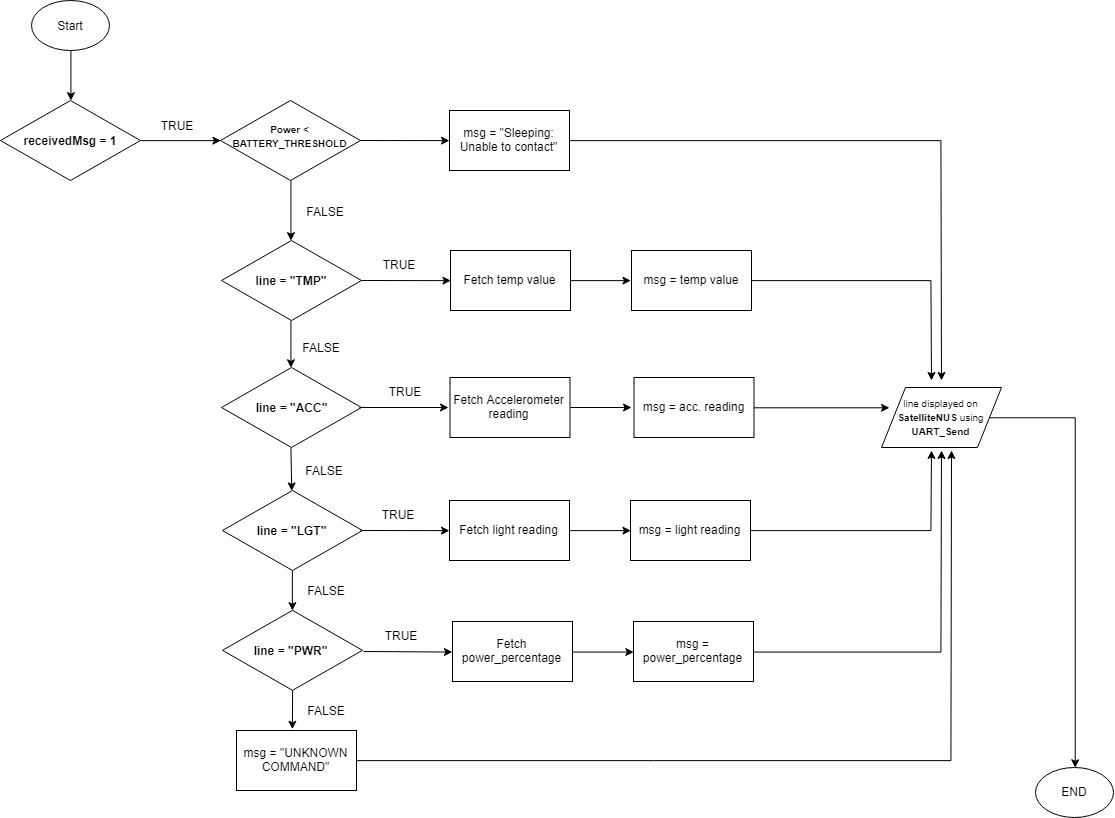

The diagram above was exported from draw.io. Its source (the exported page's mxGraphModel, read from the mxfile embedded in the PNG):
<mxGraphModel dx="2652" dy="677" grid="1" gridSize="10" guides="1" tooltips="1" connect="1" arrows="1" fold="1" page="1" pageScale="1" pageWidth="1169" pageHeight="827" background="#ffffff" math="0" shadow="0">
  <root>
    <mxCell id="0" />
    <mxCell id="1" parent="0" />
    <mxCell id="QUFpnjH9qxLvaiuhDMf1-55" value="" style="rhombus;whiteSpace=wrap;html=1;" vertex="1" parent="1">
      <mxGeometry x="-31" y="110" width="140" height="80" as="geometry" />
    </mxCell>
    <mxCell id="QUFpnjH9qxLvaiuhDMf1-56" value="receivedMsg = 1" style="text;html=1;strokeColor=none;fillColor=none;align=center;verticalAlign=middle;whiteSpace=wrap;rounded=0;fontStyle=1" vertex="1" parent="1">
      <mxGeometry x="-12" y="140" width="100" height="20" as="geometry" />
    </mxCell>
    <mxCell id="QUFpnjH9qxLvaiuhDMf1-57" value="" style="ellipse;whiteSpace=wrap;html=1;" vertex="1" parent="1">
      <mxGeometry y="10" width="78" height="50" as="geometry" />
    </mxCell>
    <mxCell id="QUFpnjH9qxLvaiuhDMf1-58" value="Start" style="text;html=1;strokeColor=none;fillColor=none;align=center;verticalAlign=middle;whiteSpace=wrap;rounded=0;" vertex="1" parent="1">
      <mxGeometry x="18" y="25" width="40" height="20" as="geometry" />
    </mxCell>
    <mxCell id="QUFpnjH9qxLvaiuhDMf1-60" value="" style="rhombus;whiteSpace=wrap;html=1;" vertex="1" parent="1">
      <mxGeometry x="189" y="110" width="140" height="80" as="geometry" />
    </mxCell>
    <mxCell id="QUFpnjH9qxLvaiuhDMf1-61" value="&lt;font style=&quot;font-size: 10px&quot;&gt;Power &amp;lt; BATTERY_THRESHOLD&lt;/font&gt;" style="text;html=1;strokeColor=none;fillColor=none;align=center;verticalAlign=middle;whiteSpace=wrap;rounded=0;fontStyle=1" vertex="1" parent="1">
      <mxGeometry x="208" y="135" width="100" height="20" as="geometry" />
    </mxCell>
    <mxCell id="QUFpnjH9qxLvaiuhDMf1-62" value="" style="endArrow=classic;html=1;exitX=1;exitY=0.5;exitDx=0;exitDy=0;entryX=0;entryY=0.5;entryDx=0;entryDy=0;" edge="1" parent="1" source="QUFpnjH9qxLvaiuhDMf1-55" target="QUFpnjH9qxLvaiuhDMf1-60">
      <mxGeometry width="50" height="50" relative="1" as="geometry">
        <mxPoint x="113.5" y="165" as="sourcePoint" />
        <mxPoint x="163.5" y="115" as="targetPoint" />
      </mxGeometry>
    </mxCell>
    <mxCell id="QUFpnjH9qxLvaiuhDMf1-63" value="TRUE" style="text;html=1;strokeColor=none;fillColor=none;align=center;verticalAlign=middle;whiteSpace=wrap;rounded=0;" vertex="1" parent="1">
      <mxGeometry x="125" y="125" width="40" height="20" as="geometry" />
    </mxCell>
    <mxCell id="QUFpnjH9qxLvaiuhDMf1-66" value="" style="rhombus;whiteSpace=wrap;html=1;" vertex="1" parent="1">
      <mxGeometry x="190" y="250" width="140" height="80" as="geometry" />
    </mxCell>
    <mxCell id="QUFpnjH9qxLvaiuhDMf1-67" value="line = &quot;TMP&quot;" style="text;html=1;strokeColor=none;fillColor=none;align=center;verticalAlign=middle;whiteSpace=wrap;rounded=0;fontStyle=1" vertex="1" parent="1">
      <mxGeometry x="209" y="280" width="100" height="20" as="geometry" />
    </mxCell>
    <mxCell id="QUFpnjH9qxLvaiuhDMf1-68" value="" style="rhombus;whiteSpace=wrap;html=1;" vertex="1" parent="1">
      <mxGeometry x="190" y="377" width="140" height="80" as="geometry" />
    </mxCell>
    <mxCell id="QUFpnjH9qxLvaiuhDMf1-69" value="line = &quot;ACC&quot;" style="text;html=1;strokeColor=none;fillColor=none;align=center;verticalAlign=middle;whiteSpace=wrap;rounded=0;fontStyle=1" vertex="1" parent="1">
      <mxGeometry x="210" y="407" width="100" height="20" as="geometry" />
    </mxCell>
    <mxCell id="QUFpnjH9qxLvaiuhDMf1-70" value="" style="rhombus;whiteSpace=wrap;html=1;" vertex="1" parent="1">
      <mxGeometry x="191" y="500" width="140" height="80" as="geometry" />
    </mxCell>
    <mxCell id="QUFpnjH9qxLvaiuhDMf1-71" value="line = &quot;LGT&quot;" style="text;html=1;strokeColor=none;fillColor=none;align=center;verticalAlign=middle;whiteSpace=wrap;rounded=0;fontStyle=1" vertex="1" parent="1">
      <mxGeometry x="210" y="530" width="100" height="20" as="geometry" />
    </mxCell>
    <mxCell id="QUFpnjH9qxLvaiuhDMf1-72" value="" style="rhombus;whiteSpace=wrap;html=1;" vertex="1" parent="1">
      <mxGeometry x="191" y="619.8333638509114" width="140" height="80" as="geometry" />
    </mxCell>
    <mxCell id="QUFpnjH9qxLvaiuhDMf1-73" value="line = &quot;PWR&quot;" style="text;html=1;strokeColor=none;fillColor=none;align=center;verticalAlign=middle;whiteSpace=wrap;rounded=0;fontStyle=1" vertex="1" parent="1">
      <mxGeometry x="209" y="649.8333638509114" width="100" height="20" as="geometry" />
    </mxCell>
    <mxCell id="QUFpnjH9qxLvaiuhDMf1-76" value="Fetch temp value" style="rounded=0;whiteSpace=wrap;html=1;" vertex="1" parent="1">
      <mxGeometry x="419" y="260" width="120" height="60" as="geometry" />
    </mxCell>
    <mxCell id="QUFpnjH9qxLvaiuhDMf1-125" style="edgeStyle=orthogonalEdgeStyle;rounded=0;orthogonalLoop=1;jettySize=auto;html=1;exitX=1;exitY=0.5;exitDx=0;exitDy=0;" edge="1" parent="1" source="QUFpnjH9qxLvaiuhDMf1-77">
      <mxGeometry relative="1" as="geometry">
        <mxPoint x="910" y="390" as="targetPoint" />
      </mxGeometry>
    </mxCell>
    <mxCell id="QUFpnjH9qxLvaiuhDMf1-77" value="msg = &quot;Sleeping: Unable to contact&quot;" style="rounded=0;whiteSpace=wrap;html=1;" vertex="1" parent="1">
      <mxGeometry x="418" y="120" width="120" height="60" as="geometry" />
    </mxCell>
    <mxCell id="QUFpnjH9qxLvaiuhDMf1-124" style="edgeStyle=orthogonalEdgeStyle;rounded=0;orthogonalLoop=1;jettySize=auto;html=1;exitX=1;exitY=0.5;exitDx=0;exitDy=0;" edge="1" parent="1" source="QUFpnjH9qxLvaiuhDMf1-78">
      <mxGeometry relative="1" as="geometry">
        <mxPoint x="900" y="390" as="targetPoint" />
      </mxGeometry>
    </mxCell>
    <mxCell id="QUFpnjH9qxLvaiuhDMf1-78" value="msg = temp value" style="rounded=0;whiteSpace=wrap;html=1;" vertex="1" parent="1">
      <mxGeometry x="600" y="260" width="120" height="60" as="geometry" />
    </mxCell>
    <mxCell id="QUFpnjH9qxLvaiuhDMf1-136" style="edgeStyle=orthogonalEdgeStyle;rounded=0;orthogonalLoop=1;jettySize=auto;html=1;exitX=1;exitY=0.5;exitDx=0;exitDy=0;entryX=0.5;entryY=0;entryDx=0;entryDy=0;" edge="1" parent="1" source="QUFpnjH9qxLvaiuhDMf1-79" target="QUFpnjH9qxLvaiuhDMf1-137">
      <mxGeometry relative="1" as="geometry">
        <mxPoint x="1039.9999999999995" y="780" as="targetPoint" />
      </mxGeometry>
    </mxCell>
    <mxCell id="QUFpnjH9qxLvaiuhDMf1-79" value="&lt;font style=&quot;font-size: 10px&quot;&gt;line displayed on &lt;b&gt;SatelliteNUS&lt;/b&gt; using &lt;b&gt;UART_Send&lt;/b&gt;&lt;/font&gt;" style="shape=parallelogram;perimeter=parallelogramPerimeter;whiteSpace=wrap;html=1;" vertex="1" parent="1">
      <mxGeometry x="850" y="397" width="120" height="60" as="geometry" />
    </mxCell>
    <mxCell id="QUFpnjH9qxLvaiuhDMf1-86" value="" style="endArrow=classic;html=1;entryX=0;entryY=0.5;entryDx=0;entryDy=0;" edge="1" parent="1" target="QUFpnjH9qxLvaiuhDMf1-76">
      <mxGeometry width="50" height="50" relative="1" as="geometry">
        <mxPoint x="330" y="290" as="sourcePoint" />
        <mxPoint x="411" y="289" as="targetPoint" />
      </mxGeometry>
    </mxCell>
    <mxCell id="QUFpnjH9qxLvaiuhDMf1-87" value="TRUE" style="text;html=1;strokeColor=none;fillColor=none;align=center;verticalAlign=middle;whiteSpace=wrap;rounded=0;" vertex="1" parent="1">
      <mxGeometry x="347" y="264" width="40" height="20" as="geometry" />
    </mxCell>
    <mxCell id="QUFpnjH9qxLvaiuhDMf1-90" value="" style="endArrow=classic;html=1;entryX=0;entryY=0.5;entryDx=0;entryDy=0;exitX=1;exitY=0.5;exitDx=0;exitDy=0;" edge="1" parent="1" source="QUFpnjH9qxLvaiuhDMf1-76" target="QUFpnjH9qxLvaiuhDMf1-78">
      <mxGeometry width="50" height="50" relative="1" as="geometry">
        <mxPoint x="540" y="320" as="sourcePoint" />
        <mxPoint x="590" y="270" as="targetPoint" />
      </mxGeometry>
    </mxCell>
    <mxCell id="QUFpnjH9qxLvaiuhDMf1-91" value="" style="endArrow=classic;html=1;entryX=0;entryY=0.5;entryDx=0;entryDy=0;" edge="1" parent="1" target="QUFpnjH9qxLvaiuhDMf1-77">
      <mxGeometry width="50" height="50" relative="1" as="geometry">
        <mxPoint x="329" y="150" as="sourcePoint" />
        <mxPoint x="379" y="100" as="targetPoint" />
      </mxGeometry>
    </mxCell>
    <mxCell id="QUFpnjH9qxLvaiuhDMf1-92" value="Fetch Accelerometer reading" style="rounded=0;whiteSpace=wrap;html=1;" vertex="1" parent="1">
      <mxGeometry x="418.5" y="387" width="120" height="60" as="geometry" />
    </mxCell>
    <mxCell id="QUFpnjH9qxLvaiuhDMf1-126" style="edgeStyle=orthogonalEdgeStyle;rounded=0;orthogonalLoop=1;jettySize=auto;html=1;exitX=1;exitY=0.5;exitDx=0;exitDy=0;entryX=0.064;entryY=0.34;entryDx=0;entryDy=0;entryPerimeter=0;" edge="1" parent="1" source="QUFpnjH9qxLvaiuhDMf1-93" target="QUFpnjH9qxLvaiuhDMf1-79">
      <mxGeometry relative="1" as="geometry" />
    </mxCell>
    <mxCell id="QUFpnjH9qxLvaiuhDMf1-93" value="msg = acc. reading" style="rounded=0;whiteSpace=wrap;html=1;" vertex="1" parent="1">
      <mxGeometry x="602.5" y="387" width="120" height="60" as="geometry" />
    </mxCell>
    <mxCell id="QUFpnjH9qxLvaiuhDMf1-94" value="TRUE" style="text;html=1;strokeColor=none;fillColor=none;align=center;verticalAlign=middle;whiteSpace=wrap;rounded=0;" vertex="1" parent="1">
      <mxGeometry x="352.5" y="391" width="40" height="20" as="geometry" />
    </mxCell>
    <mxCell id="QUFpnjH9qxLvaiuhDMf1-95" value="" style="endArrow=classic;html=1;entryX=0;entryY=0.5;entryDx=0;entryDy=0;exitX=1;exitY=0.5;exitDx=0;exitDy=0;" edge="1" parent="1">
      <mxGeometry width="50" height="50" relative="1" as="geometry">
        <mxPoint x="539" y="417" as="sourcePoint" />
        <mxPoint x="600" y="417" as="targetPoint" />
      </mxGeometry>
    </mxCell>
    <mxCell id="QUFpnjH9qxLvaiuhDMf1-96" value="" style="endArrow=classic;html=1;entryX=0;entryY=0.5;entryDx=0;entryDy=0;" edge="1" parent="1">
      <mxGeometry width="50" height="50" relative="1" as="geometry">
        <mxPoint x="328" y="417" as="sourcePoint" />
        <mxPoint x="417" y="417" as="targetPoint" />
      </mxGeometry>
    </mxCell>
    <mxCell id="QUFpnjH9qxLvaiuhDMf1-101" value="Fetch light reading" style="rounded=0;whiteSpace=wrap;html=1;" vertex="1" parent="1">
      <mxGeometry x="418" y="510" width="120" height="60" as="geometry" />
    </mxCell>
    <mxCell id="QUFpnjH9qxLvaiuhDMf1-127" style="edgeStyle=orthogonalEdgeStyle;rounded=0;orthogonalLoop=1;jettySize=auto;html=1;exitX=1;exitY=0.5;exitDx=0;exitDy=0;" edge="1" parent="1" source="QUFpnjH9qxLvaiuhDMf1-102">
      <mxGeometry relative="1" as="geometry">
        <mxPoint x="900" y="460" as="targetPoint" />
      </mxGeometry>
    </mxCell>
    <mxCell id="QUFpnjH9qxLvaiuhDMf1-102" value="msg = light reading" style="rounded=0;whiteSpace=wrap;html=1;" vertex="1" parent="1">
      <mxGeometry x="599" y="510" width="120" height="60" as="geometry" />
    </mxCell>
    <mxCell id="QUFpnjH9qxLvaiuhDMf1-103" value="" style="endArrow=classic;html=1;entryX=0;entryY=0.5;entryDx=0;entryDy=0;" edge="1" parent="1" target="QUFpnjH9qxLvaiuhDMf1-101">
      <mxGeometry width="50" height="50" relative="1" as="geometry">
        <mxPoint x="329" y="540" as="sourcePoint" />
        <mxPoint x="410" y="539" as="targetPoint" />
      </mxGeometry>
    </mxCell>
    <mxCell id="QUFpnjH9qxLvaiuhDMf1-104" value="TRUE" style="text;html=1;strokeColor=none;fillColor=none;align=center;verticalAlign=middle;whiteSpace=wrap;rounded=0;" vertex="1" parent="1">
      <mxGeometry x="346" y="514" width="40" height="20" as="geometry" />
    </mxCell>
    <mxCell id="QUFpnjH9qxLvaiuhDMf1-105" value="" style="endArrow=classic;html=1;entryX=0;entryY=0.5;entryDx=0;entryDy=0;exitX=1;exitY=0.5;exitDx=0;exitDy=0;" edge="1" parent="1" source="QUFpnjH9qxLvaiuhDMf1-101" target="QUFpnjH9qxLvaiuhDMf1-102">
      <mxGeometry width="50" height="50" relative="1" as="geometry">
        <mxPoint x="539" y="570" as="sourcePoint" />
        <mxPoint x="589" y="520" as="targetPoint" />
      </mxGeometry>
    </mxCell>
    <mxCell id="QUFpnjH9qxLvaiuhDMf1-106" value="Fetch power_percentage" style="rounded=0;whiteSpace=wrap;html=1;" vertex="1" parent="1">
      <mxGeometry x="421" y="631" width="120" height="60" as="geometry" />
    </mxCell>
    <mxCell id="QUFpnjH9qxLvaiuhDMf1-128" style="edgeStyle=orthogonalEdgeStyle;rounded=0;orthogonalLoop=1;jettySize=auto;html=1;exitX=1;exitY=0.5;exitDx=0;exitDy=0;" edge="1" parent="1" source="QUFpnjH9qxLvaiuhDMf1-107">
      <mxGeometry relative="1" as="geometry">
        <mxPoint x="910" y="460" as="targetPoint" />
      </mxGeometry>
    </mxCell>
    <mxCell id="QUFpnjH9qxLvaiuhDMf1-107" value="msg = power_percentage" style="rounded=0;whiteSpace=wrap;html=1;" vertex="1" parent="1">
      <mxGeometry x="602" y="631" width="120" height="60" as="geometry" />
    </mxCell>
    <mxCell id="QUFpnjH9qxLvaiuhDMf1-108" value="" style="endArrow=classic;html=1;entryX=0;entryY=0.5;entryDx=0;entryDy=0;" edge="1" parent="1" target="QUFpnjH9qxLvaiuhDMf1-106">
      <mxGeometry width="50" height="50" relative="1" as="geometry">
        <mxPoint x="332" y="661" as="sourcePoint" />
        <mxPoint x="413" y="660" as="targetPoint" />
      </mxGeometry>
    </mxCell>
    <mxCell id="QUFpnjH9qxLvaiuhDMf1-109" value="TRUE" style="text;html=1;strokeColor=none;fillColor=none;align=center;verticalAlign=middle;whiteSpace=wrap;rounded=0;" vertex="1" parent="1">
      <mxGeometry x="349" y="635" width="40" height="20" as="geometry" />
    </mxCell>
    <mxCell id="QUFpnjH9qxLvaiuhDMf1-110" value="" style="endArrow=classic;html=1;entryX=0;entryY=0.5;entryDx=0;entryDy=0;exitX=1;exitY=0.5;exitDx=0;exitDy=0;" edge="1" parent="1" source="QUFpnjH9qxLvaiuhDMf1-106" target="QUFpnjH9qxLvaiuhDMf1-107">
      <mxGeometry width="50" height="50" relative="1" as="geometry">
        <mxPoint x="542" y="691" as="sourcePoint" />
        <mxPoint x="592" y="641" as="targetPoint" />
      </mxGeometry>
    </mxCell>
    <mxCell id="QUFpnjH9qxLvaiuhDMf1-111" value="" style="endArrow=classic;html=1;entryX=0.5;entryY=0;entryDx=0;entryDy=0;exitX=0.5;exitY=1;exitDx=0;exitDy=0;" edge="1" parent="1" source="QUFpnjH9qxLvaiuhDMf1-57" target="QUFpnjH9qxLvaiuhDMf1-55">
      <mxGeometry width="50" height="50" relative="1" as="geometry">
        <mxPoint x="260" y="60" as="sourcePoint" />
        <mxPoint x="300" y="20" as="targetPoint" />
      </mxGeometry>
    </mxCell>
    <mxCell id="QUFpnjH9qxLvaiuhDMf1-112" value="" style="endArrow=classic;html=1;entryX=0.5;entryY=0;entryDx=0;entryDy=0;exitX=0.5;exitY=1;exitDx=0;exitDy=0;" edge="1" parent="1" source="QUFpnjH9qxLvaiuhDMf1-60" target="QUFpnjH9qxLvaiuhDMf1-66">
      <mxGeometry width="50" height="50" relative="1" as="geometry">
        <mxPoint x="270" y="70" as="sourcePoint" />
        <mxPoint x="270.1428571428572" y="120.28571428571433" as="targetPoint" />
      </mxGeometry>
    </mxCell>
    <mxCell id="QUFpnjH9qxLvaiuhDMf1-113" value="" style="endArrow=classic;html=1;entryX=0.5;entryY=0;entryDx=0;entryDy=0;exitX=0.5;exitY=1;exitDx=0;exitDy=0;" edge="1" parent="1" source="QUFpnjH9qxLvaiuhDMf1-66" target="QUFpnjH9qxLvaiuhDMf1-68">
      <mxGeometry width="50" height="50" relative="1" as="geometry">
        <mxPoint x="270.1428571428572" y="200.28571428571433" as="sourcePoint" />
        <mxPoint x="270.1428571428572" y="260.28571428571433" as="targetPoint" />
      </mxGeometry>
    </mxCell>
    <mxCell id="QUFpnjH9qxLvaiuhDMf1-114" value="" style="endArrow=classic;html=1;exitX=0.5;exitY=1;exitDx=0;exitDy=0;" edge="1" parent="1" source="QUFpnjH9qxLvaiuhDMf1-68" target="QUFpnjH9qxLvaiuhDMf1-70">
      <mxGeometry width="50" height="50" relative="1" as="geometry">
        <mxPoint x="280.1428571428572" y="210.28571428571433" as="sourcePoint" />
        <mxPoint x="280.1428571428572" y="270.28571428571433" as="targetPoint" />
      </mxGeometry>
    </mxCell>
    <mxCell id="QUFpnjH9qxLvaiuhDMf1-115" value="" style="endArrow=classic;html=1;entryX=0.5;entryY=0;entryDx=0;entryDy=0;exitX=0.5;exitY=1;exitDx=0;exitDy=0;" edge="1" parent="1" source="QUFpnjH9qxLvaiuhDMf1-70" target="QUFpnjH9qxLvaiuhDMf1-72">
      <mxGeometry width="50" height="50" relative="1" as="geometry">
        <mxPoint x="290.1428571428572" y="220.28571428571433" as="sourcePoint" />
        <mxPoint x="290.1428571428572" y="280.28571428571433" as="targetPoint" />
      </mxGeometry>
    </mxCell>
    <mxCell id="QUFpnjH9qxLvaiuhDMf1-116" value="FALSE" style="text;html=1;strokeColor=none;fillColor=none;align=center;verticalAlign=middle;whiteSpace=wrap;rounded=0;" vertex="1" parent="1">
      <mxGeometry x="273" y="211" width="40" height="20" as="geometry" />
    </mxCell>
    <mxCell id="QUFpnjH9qxLvaiuhDMf1-117" value="FALSE" style="text;html=1;strokeColor=none;fillColor=none;align=center;verticalAlign=middle;whiteSpace=wrap;rounded=0;" vertex="1" parent="1">
      <mxGeometry x="270" y="347" width="40" height="20" as="geometry" />
    </mxCell>
    <mxCell id="QUFpnjH9qxLvaiuhDMf1-118" value="FALSE" style="text;html=1;strokeColor=none;fillColor=none;align=center;verticalAlign=middle;whiteSpace=wrap;rounded=0;" vertex="1" parent="1">
      <mxGeometry x="272" y="470" width="40" height="20" as="geometry" />
    </mxCell>
    <mxCell id="QUFpnjH9qxLvaiuhDMf1-119" value="FALSE" style="text;html=1;strokeColor=none;fillColor=none;align=center;verticalAlign=middle;whiteSpace=wrap;rounded=0;" vertex="1" parent="1">
      <mxGeometry x="274" y="590" width="40" height="20" as="geometry" />
    </mxCell>
    <mxCell id="QUFpnjH9qxLvaiuhDMf1-131" value="" style="endArrow=classic;html=1;entryX=0.5;entryY=0;entryDx=0;entryDy=0;exitX=0.5;exitY=1;exitDx=0;exitDy=0;" edge="1" parent="1">
      <mxGeometry width="50" height="50" relative="1" as="geometry">
        <mxPoint x="261.14285714285734" y="699.7857142857144" as="sourcePoint" />
        <mxPoint x="260.8571428571431" y="738.7142857142858" as="targetPoint" />
      </mxGeometry>
    </mxCell>
    <mxCell id="QUFpnjH9qxLvaiuhDMf1-132" value="FALSE" style="text;html=1;strokeColor=none;fillColor=none;align=center;verticalAlign=middle;whiteSpace=wrap;rounded=0;" vertex="1" parent="1">
      <mxGeometry x="274" y="709.5" width="40" height="20" as="geometry" />
    </mxCell>
    <mxCell id="QUFpnjH9qxLvaiuhDMf1-135" style="edgeStyle=orthogonalEdgeStyle;rounded=0;orthogonalLoop=1;jettySize=auto;html=1;exitX=1;exitY=0.5;exitDx=0;exitDy=0;" edge="1" parent="1" source="QUFpnjH9qxLvaiuhDMf1-133">
      <mxGeometry relative="1" as="geometry">
        <mxPoint x="919.9999999999995" y="460" as="targetPoint" />
      </mxGeometry>
    </mxCell>
    <mxCell id="QUFpnjH9qxLvaiuhDMf1-133" value="msg = &quot;UNKNOWN COMMAND&quot;" style="rounded=0;whiteSpace=wrap;html=1;" vertex="1" parent="1">
      <mxGeometry x="205" y="740" width="120" height="60" as="geometry" />
    </mxCell>
    <mxCell id="QUFpnjH9qxLvaiuhDMf1-137" value="END" style="ellipse;whiteSpace=wrap;html=1;" vertex="1" parent="1">
      <mxGeometry x="1004" y="777" width="78" height="50" as="geometry" />
    </mxCell>
  </root>
</mxGraphModel>